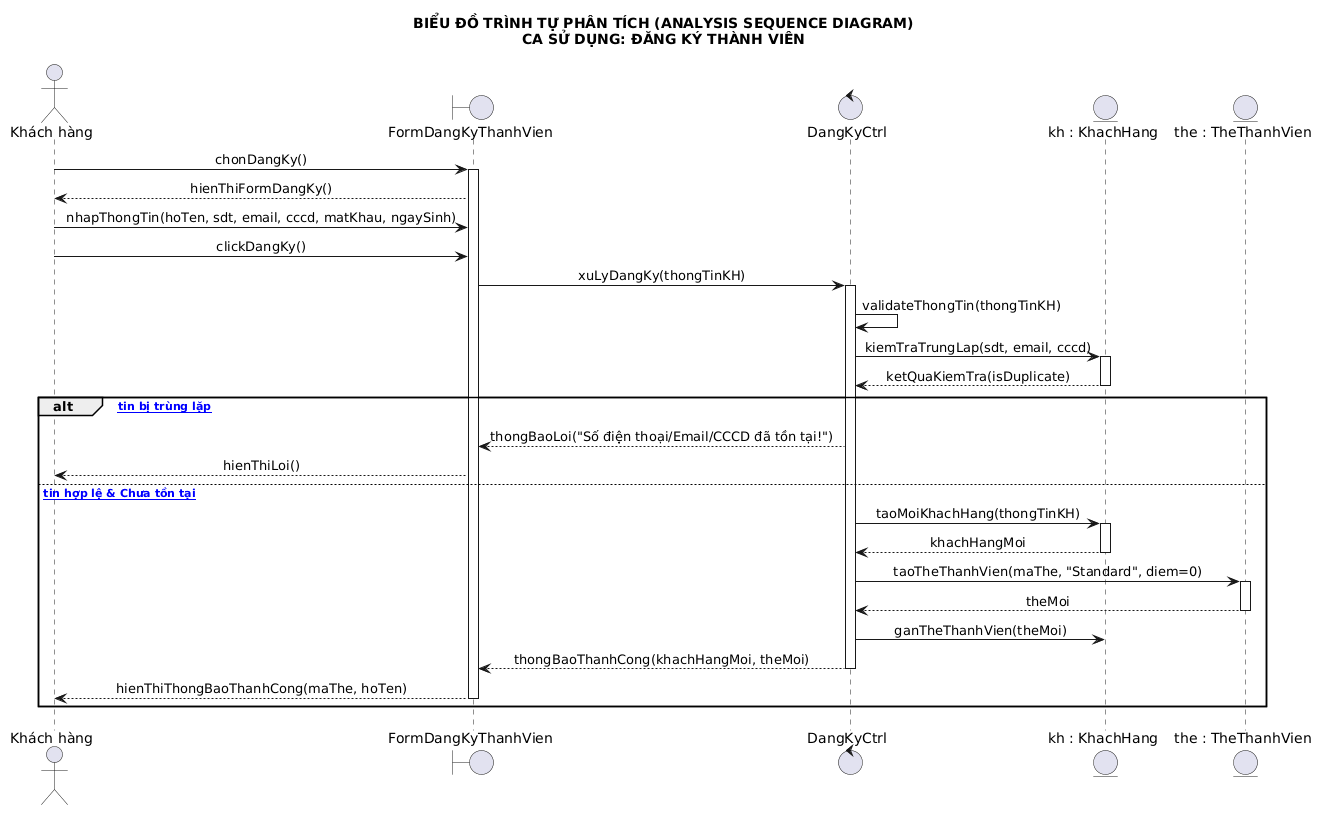

The diagram above was rendered by PlantUML. Its source (embedded in the PNG):
@startuml
skinparam backgroundColor #FFFFFF
skinparam shadowing false
skinparam sequenceMessageAlign center
skinparam responseMessageBelowArrow true

title BIỂU ĐỒ TRÌNH TỰ PHÂN TÍCH (ANALYSIS SEQUENCE DIAGRAM)\nCA SỬ DỤNG: ĐĂNG KÝ THÀNH VIÊN

actor "Khách hàng" as KH
boundary "FormDangKyThanhVien" as Form
control "DangKyCtrl" as Ctrl
entity "kh : KhachHang" as EntKH
entity "the : TheThanhVien" as EntThe

KH -> Form : chonDangKy()
activate Form

Form --> KH : hienThiFormDangKy()
KH -> Form : nhapThongTin(hoTen, sdt, email, cccd, matKhau, ngaySinh)
KH -> Form : clickDangKy()

Form -> Ctrl : xuLyDangKy(thongTinKH)
activate Ctrl

Ctrl -> Ctrl : validateThongTin(thongTinKH)

Ctrl -> EntKH : kiemTraTrungLap(sdt, email, cccd)
activate EntKH
EntKH --> Ctrl : ketQuaKiemTra(isDuplicate)
deactivate EntKH

alt [Thông tin bị trùng lặp]
    Ctrl --> Form : thongBaoLoi("Số điện thoại/Email/CCCD đã tồn tại!")
    Form --> KH : hienThiLoi()
else [Thông tin hợp lệ & Chưa tồn tại]
    Ctrl -> EntKH : taoMoiKhachHang(thongTinKH)
    activate EntKH
    EntKH --> Ctrl : khachHangMoi
    deactivate EntKH

    Ctrl -> EntThe : taoTheThanhVien(maThe, "Standard", diem=0)
    activate EntThe
    EntThe --> Ctrl : theMoi
    deactivate EntThe

    Ctrl -> EntKH : ganTheThanhVien(theMoi)

    Ctrl --> Form : thongBaoThanhCong(khachHangMoi, theMoi)
    deactivate Ctrl

    Form --> KH : hienThiThongBaoThanhCong(maThe, hoTen)
    deactivate Form
end
@enduml